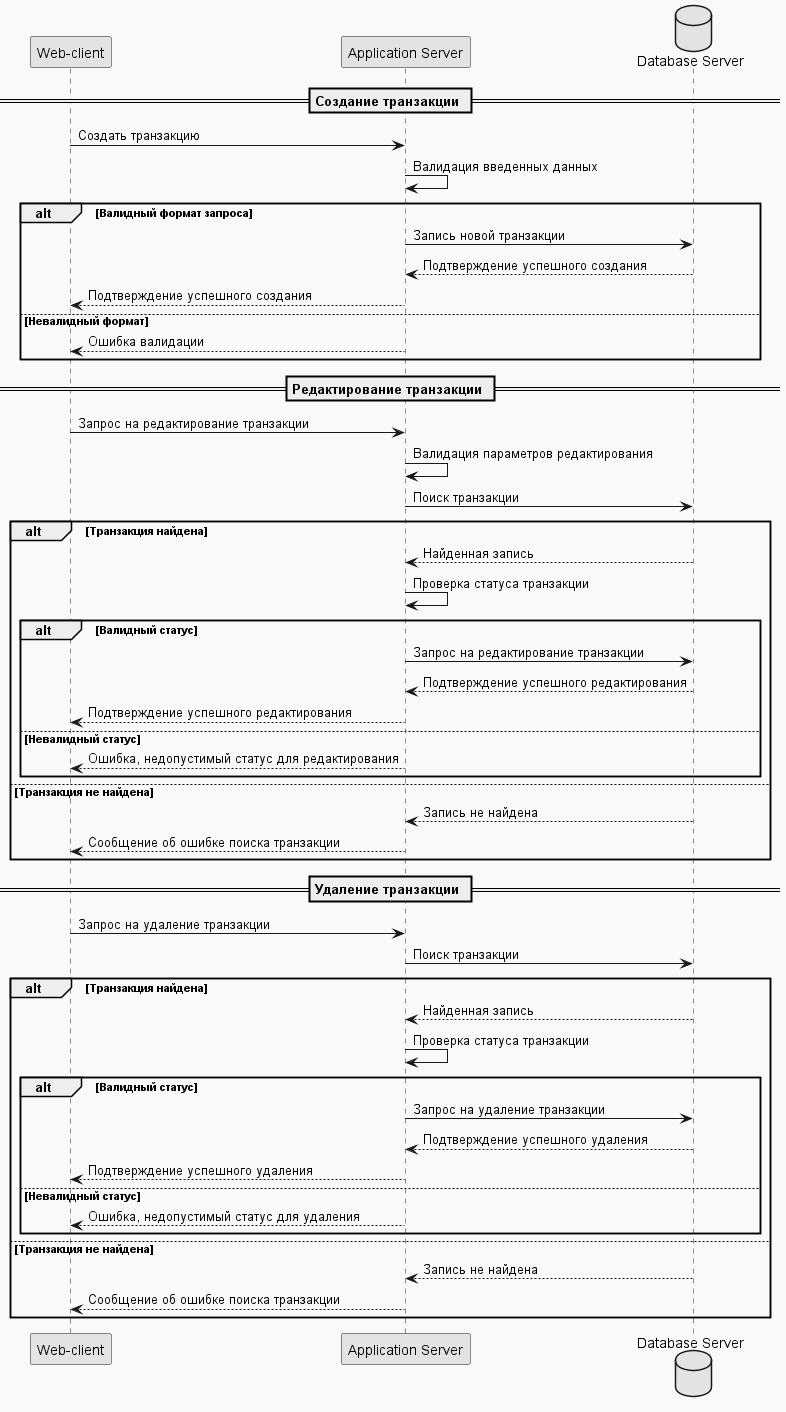

The diagram above was rendered by PlantUML. Its source (embedded in the PNG):
@startuml uml-sequence transactions mephi fin_project

skinparam monochrome true
skinparam backgroundColor #F9F9F9
skinparam componentStyle filled

participant "Web-client" as Web_client
participant "Application Server" as Backend
database "Database Server" as DB

== Создание транзакции ==
Web_client -> Backend : Создать транзакцию
Backend -> Backend : Валидация введенных данных
alt Валидный формат запроса
    Backend -> DB : Запись новой транзакции
    DB --> Backend : Подтверждение успешного создания
    Backend --> Web_client : Подтверждение успешного создания
else Невалидный формат
    Backend --> Web_client : Ошибка валидации
end

== Редактирование транзакции ==
Web_client -> Backend : Запрос на редактирование транзакции
Backend -> Backend : Валидация параметров редактирования
Backend -> DB : Поиск транзакции

alt Транзакция найдена
    DB --> Backend : Найденная запись
    Backend -> Backend : Проверка статуса транзакции

    alt Валидный статус
        Backend -> DB : Запрос на редактирование транзакции
        DB --> Backend : Подтверждение успешного редактирования
        Backend --> Web_client : Подтверждение успешного редактирования
    else Невалидный статус
        Backend --> Web_client : Ошибка, недопустимый статус для редактирования
    end

else Транзакция не найдена
    DB --> Backend : Запись не найдена
    Backend --> Web_client : Сообщение об ошибке поиска транзакции
end

== Удаление транзакции ==
Web_client -> Backend : Запрос на удаление транзакции
Backend -> DB : Поиск транзакции

alt Транзакция найдена
    DB --> Backend : Найденная запись
    Backend -> Backend : Проверка статуса транзакции

    alt Валидный статус
        Backend -> DB : Запрос на удаление транзакции
        DB --> Backend : Подтверждение успешного удаления
        Backend --> Web_client : Подтверждение успешного удаления
    else Невалидный статус
        Backend --> Web_client : Ошибка, недопустимый статус для удаления
    end

else Транзакция не найдена
    DB --> Backend : Запись не найдена
    Backend --> Web_client : Сообщение об ошибке поиска транзакции
end
@enduml